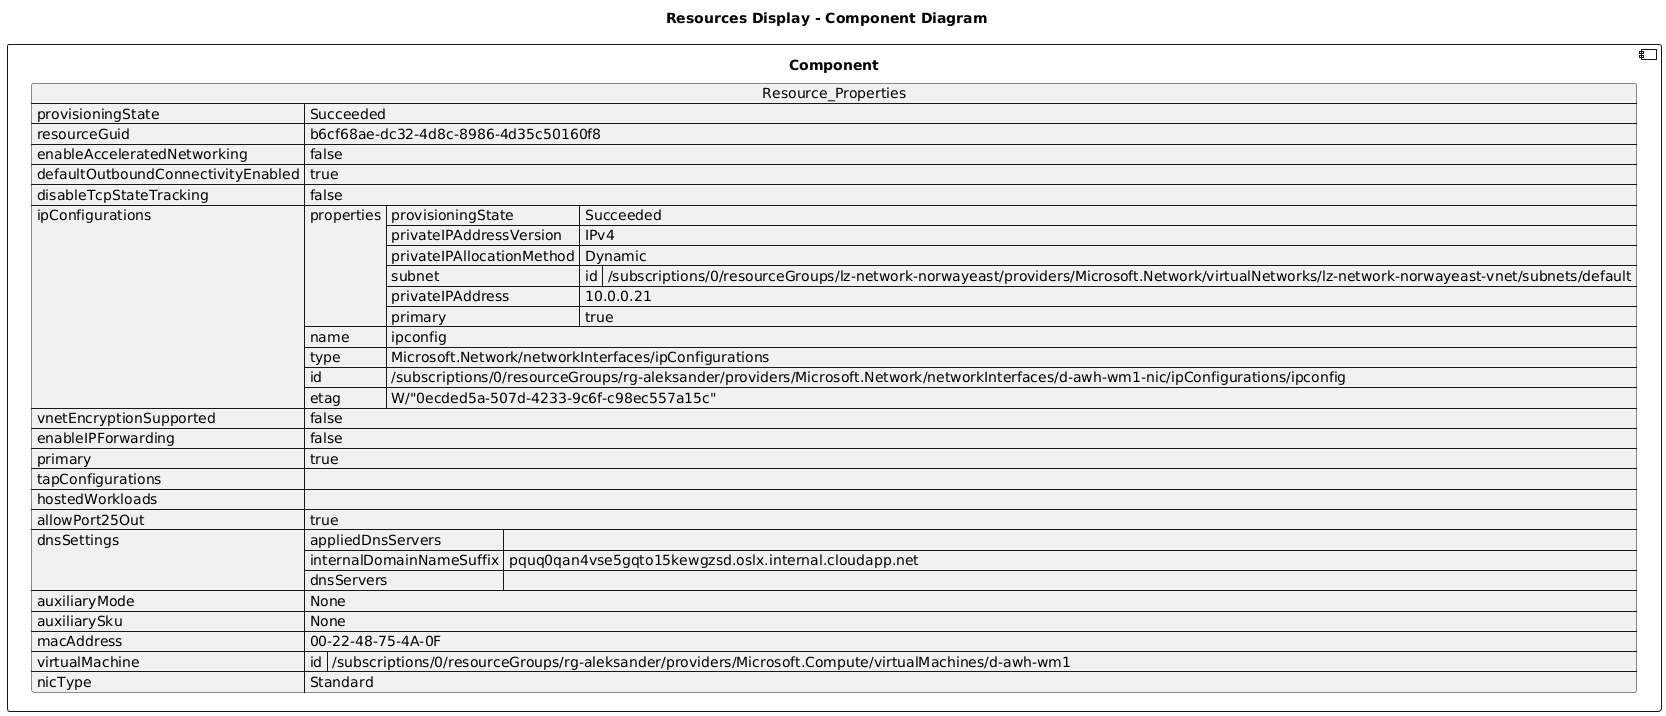

The diagram above was rendered by PlantUML. Its source (embedded in the PNG):
@startuml

title Resources Display - Component Diagram

component Component {

json  Resource_Properties {
  "provisioningState": "Succeeded",
  "resourceGuid": "b6cf68ae-dc32-4d8c-8986-4d35c50160f8",
  "enableAcceleratedNetworking": false,
  "defaultOutboundConnectivityEnabled": true,
  "disableTcpStateTracking": false,
  "ipConfigurations": [
    {
      "properties": {
        "provisioningState": "Succeeded",
        "privateIPAddressVersion": "IPv4",
        "privateIPAllocationMethod": "Dynamic",
        "subnet": {
          "id": "/subscriptions/0/resourceGroups/lz-network-norwayeast/providers/Microsoft.Network/virtualNetworks/lz-network-norwayeast-vnet/subnets/default"
        },
        "privateIPAddress": "10.0.0.21",
        "primary": true
      },
      "name": "ipconfig",
      "type": "Microsoft.Network/networkInterfaces/ipConfigurations",
      "id": "/subscriptions/0/resourceGroups/rg-aleksander/providers/Microsoft.Network/networkInterfaces/d-awh-wm1-nic/ipConfigurations/ipconfig",
      "etag": "W/\"0ecded5a-507d-4233-9c6f-c98ec557a15c\""
    }
  ],
  "vnetEncryptionSupported": false,
  "enableIPForwarding": false,
  "primary": true,
  "tapConfigurations": [],
  "hostedWorkloads": [],
  "allowPort25Out": true,
  "dnsSettings": {
    "appliedDnsServers": [],
    "internalDomainNameSuffix": "pquq0qan4vse5gqto15kewgzsd.oslx.internal.cloudapp.net",
    "dnsServers": []
  },
  "auxiliaryMode": "None",
  "auxiliarySku": "None",
  "macAddress": "00-22-48-75-4A-0F",
  "virtualMachine": {
    "id": "/subscriptions/0/resourceGroups/rg-aleksander/providers/Microsoft.Compute/virtualMachines/d-awh-wm1"
  },
  "nicType": "Standard"
}
}
@enduml